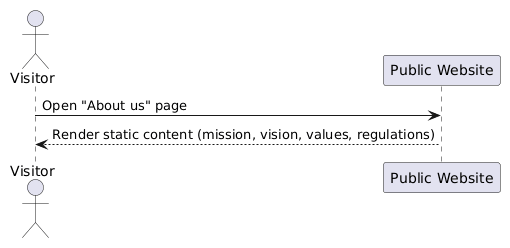

The diagram above was rendered by PlantUML. Its source (embedded in the PNG):
@startuml
actor Visitor
participant "Public Website" as Web

Visitor -> Web: Open "About us" page
Web --> Visitor: Render static content (mission, vision, values, regulations)
@enduml